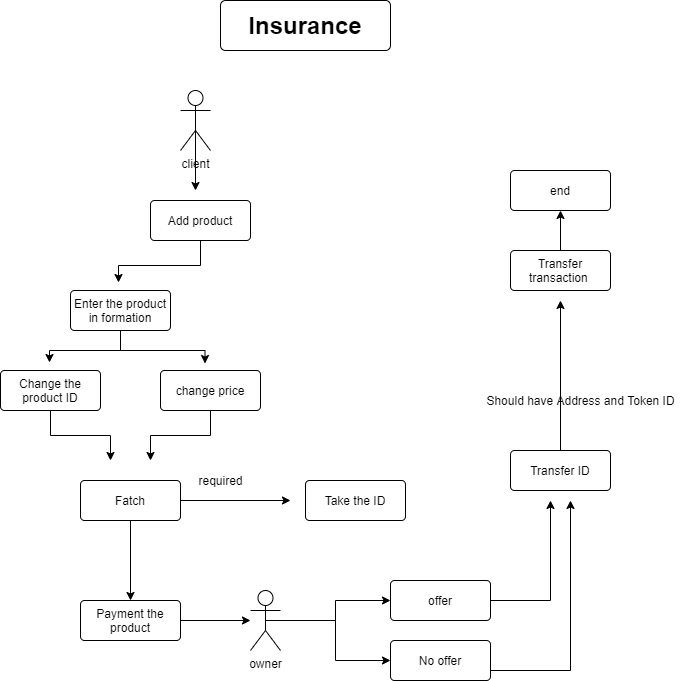

The diagram above was exported from draw.io. Its source (the exported page's mxGraphModel, read from the mxfile embedded in the PNG):
<mxGraphModel dx="968" dy="683" grid="1" gridSize="10" guides="1" tooltips="1" connect="1" arrows="1" fold="1" page="1" pageScale="1" pageWidth="827" pageHeight="1169" math="0" shadow="0">
  <root>
    <mxCell id="0" />
    <mxCell id="1" parent="0" />
    <mxCell id="kTc_rNIWhuCnY3O37byo-37" style="edgeStyle=orthogonalEdgeStyle;rounded=0;orthogonalLoop=1;jettySize=auto;html=1;exitX=0.5;exitY=0.5;exitDx=0;exitDy=0;exitPerimeter=0;entryX=0;entryY=0.5;entryDx=0;entryDy=0;" edge="1" parent="1" source="kTc_rNIWhuCnY3O37byo-13" target="kTc_rNIWhuCnY3O37byo-38">
      <mxGeometry relative="1" as="geometry">
        <mxPoint x="480" y="640" as="targetPoint" />
      </mxGeometry>
    </mxCell>
    <mxCell id="kTc_rNIWhuCnY3O37byo-40" style="edgeStyle=orthogonalEdgeStyle;rounded=0;orthogonalLoop=1;jettySize=auto;html=1;exitX=0.5;exitY=0.5;exitDx=0;exitDy=0;exitPerimeter=0;entryX=0;entryY=0.5;entryDx=0;entryDy=0;" edge="1" parent="1" source="kTc_rNIWhuCnY3O37byo-13" target="kTc_rNIWhuCnY3O37byo-39">
      <mxGeometry relative="1" as="geometry" />
    </mxCell>
    <mxCell id="kTc_rNIWhuCnY3O37byo-13" value="&lt;span style=&quot;text-align: left&quot;&gt;owner&lt;/span&gt;" style="shape=umlActor;verticalLabelPosition=bottom;verticalAlign=top;html=1;" vertex="1" parent="1">
      <mxGeometry x="350" y="630" width="30" height="60" as="geometry" />
    </mxCell>
    <mxCell id="kTc_rNIWhuCnY3O37byo-26" style="edgeStyle=orthogonalEdgeStyle;rounded=0;orthogonalLoop=1;jettySize=auto;html=1;exitX=0.5;exitY=0.5;exitDx=0;exitDy=0;exitPerimeter=0;" edge="1" parent="1" source="kTc_rNIWhuCnY3O37byo-14">
      <mxGeometry relative="1" as="geometry">
        <mxPoint x="295" y="230" as="targetPoint" />
      </mxGeometry>
    </mxCell>
    <mxCell id="kTc_rNIWhuCnY3O37byo-14" value="&lt;span style=&quot;text-align: left&quot;&gt;client&lt;/span&gt;" style="shape=umlActor;verticalLabelPosition=bottom;verticalAlign=top;html=1;" vertex="1" parent="1">
      <mxGeometry x="280" y="130" width="30" height="60" as="geometry" />
    </mxCell>
    <mxCell id="kTc_rNIWhuCnY3O37byo-15" value="&lt;b&gt;&lt;font style=&quot;font-size: 24px&quot;&gt;Insurance&lt;/font&gt;&lt;/b&gt;" style="rounded=1;arcSize=10;whiteSpace=wrap;html=1;align=center;" vertex="1" parent="1">
      <mxGeometry x="320" y="40" width="170" height="50" as="geometry" />
    </mxCell>
    <mxCell id="kTc_rNIWhuCnY3O37byo-28" style="edgeStyle=orthogonalEdgeStyle;rounded=0;orthogonalLoop=1;jettySize=auto;html=1;exitX=0.5;exitY=1;exitDx=0;exitDy=0;entryX=0.49;entryY=-0.2;entryDx=0;entryDy=0;entryPerimeter=0;" edge="1" parent="1" source="kTc_rNIWhuCnY3O37byo-18" target="kTc_rNIWhuCnY3O37byo-20">
      <mxGeometry relative="1" as="geometry" />
    </mxCell>
    <mxCell id="kTc_rNIWhuCnY3O37byo-29" style="edgeStyle=orthogonalEdgeStyle;rounded=0;orthogonalLoop=1;jettySize=auto;html=1;exitX=0.5;exitY=1;exitDx=0;exitDy=0;entryX=0.445;entryY=-0.175;entryDx=0;entryDy=0;entryPerimeter=0;" edge="1" parent="1" source="kTc_rNIWhuCnY3O37byo-18" target="kTc_rNIWhuCnY3O37byo-22">
      <mxGeometry relative="1" as="geometry" />
    </mxCell>
    <mxCell id="kTc_rNIWhuCnY3O37byo-18" value="Enter the product in formation" style="rounded=1;arcSize=10;whiteSpace=wrap;html=1;align=center;" vertex="1" parent="1">
      <mxGeometry x="170" y="330" width="100" height="40" as="geometry" />
    </mxCell>
    <mxCell id="kTc_rNIWhuCnY3O37byo-27" style="edgeStyle=orthogonalEdgeStyle;rounded=0;orthogonalLoop=1;jettySize=auto;html=1;exitX=0.5;exitY=1;exitDx=0;exitDy=0;entryX=0.48;entryY=-0.2;entryDx=0;entryDy=0;entryPerimeter=0;" edge="1" parent="1" source="kTc_rNIWhuCnY3O37byo-19" target="kTc_rNIWhuCnY3O37byo-18">
      <mxGeometry relative="1" as="geometry" />
    </mxCell>
    <mxCell id="kTc_rNIWhuCnY3O37byo-19" value="Add product" style="rounded=1;arcSize=10;whiteSpace=wrap;html=1;align=center;" vertex="1" parent="1">
      <mxGeometry x="250" y="240" width="100" height="40" as="geometry" />
    </mxCell>
    <mxCell id="kTc_rNIWhuCnY3O37byo-31" style="edgeStyle=orthogonalEdgeStyle;rounded=0;orthogonalLoop=1;jettySize=auto;html=1;exitX=0.5;exitY=1;exitDx=0;exitDy=0;" edge="1" parent="1" source="kTc_rNIWhuCnY3O37byo-20">
      <mxGeometry relative="1" as="geometry">
        <mxPoint x="210" y="500" as="targetPoint" />
      </mxGeometry>
    </mxCell>
    <mxCell id="kTc_rNIWhuCnY3O37byo-20" value="Change the product ID" style="rounded=1;arcSize=10;whiteSpace=wrap;html=1;align=center;" vertex="1" parent="1">
      <mxGeometry x="100" y="410" width="100" height="40" as="geometry" />
    </mxCell>
    <mxCell id="kTc_rNIWhuCnY3O37byo-32" style="edgeStyle=orthogonalEdgeStyle;rounded=0;orthogonalLoop=1;jettySize=auto;html=1;exitX=1;exitY=0.5;exitDx=0;exitDy=0;" edge="1" parent="1" source="kTc_rNIWhuCnY3O37byo-21">
      <mxGeometry relative="1" as="geometry">
        <mxPoint x="390" y="540" as="targetPoint" />
      </mxGeometry>
    </mxCell>
    <mxCell id="kTc_rNIWhuCnY3O37byo-34" style="edgeStyle=orthogonalEdgeStyle;rounded=0;orthogonalLoop=1;jettySize=auto;html=1;exitX=0.5;exitY=1;exitDx=0;exitDy=0;entryX=0.5;entryY=0;entryDx=0;entryDy=0;" edge="1" parent="1" source="kTc_rNIWhuCnY3O37byo-21" target="kTc_rNIWhuCnY3O37byo-23">
      <mxGeometry relative="1" as="geometry" />
    </mxCell>
    <mxCell id="kTc_rNIWhuCnY3O37byo-21" value="Fatch" style="rounded=1;arcSize=10;whiteSpace=wrap;html=1;align=center;" vertex="1" parent="1">
      <mxGeometry x="180" y="520" width="100" height="40" as="geometry" />
    </mxCell>
    <mxCell id="kTc_rNIWhuCnY3O37byo-30" style="edgeStyle=orthogonalEdgeStyle;rounded=0;orthogonalLoop=1;jettySize=auto;html=1;exitX=0.5;exitY=1;exitDx=0;exitDy=0;" edge="1" parent="1" source="kTc_rNIWhuCnY3O37byo-22">
      <mxGeometry relative="1" as="geometry">
        <mxPoint x="250" y="500" as="targetPoint" />
      </mxGeometry>
    </mxCell>
    <mxCell id="kTc_rNIWhuCnY3O37byo-22" value="change price" style="rounded=1;arcSize=10;whiteSpace=wrap;html=1;align=center;" vertex="1" parent="1">
      <mxGeometry x="260" y="410" width="100" height="40" as="geometry" />
    </mxCell>
    <mxCell id="kTc_rNIWhuCnY3O37byo-36" style="edgeStyle=orthogonalEdgeStyle;rounded=0;orthogonalLoop=1;jettySize=auto;html=1;exitX=1;exitY=0.5;exitDx=0;exitDy=0;" edge="1" parent="1" source="kTc_rNIWhuCnY3O37byo-23" target="kTc_rNIWhuCnY3O37byo-13">
      <mxGeometry relative="1" as="geometry" />
    </mxCell>
    <mxCell id="kTc_rNIWhuCnY3O37byo-23" value="Payment the product" style="rounded=1;arcSize=10;whiteSpace=wrap;html=1;align=center;" vertex="1" parent="1">
      <mxGeometry x="180" y="640" width="100" height="40" as="geometry" />
    </mxCell>
    <mxCell id="kTc_rNIWhuCnY3O37byo-33" value="Take the ID" style="rounded=1;arcSize=10;whiteSpace=wrap;html=1;align=center;" vertex="1" parent="1">
      <mxGeometry x="405" y="520" width="100" height="40" as="geometry" />
    </mxCell>
    <mxCell id="kTc_rNIWhuCnY3O37byo-35" value="required" style="text;html=1;align=center;verticalAlign=middle;resizable=0;points=[];autosize=1;" vertex="1" parent="1">
      <mxGeometry x="290" y="510" width="60" height="20" as="geometry" />
    </mxCell>
    <mxCell id="kTc_rNIWhuCnY3O37byo-41" style="edgeStyle=orthogonalEdgeStyle;rounded=0;orthogonalLoop=1;jettySize=auto;html=1;exitX=1;exitY=0.5;exitDx=0;exitDy=0;" edge="1" parent="1" source="kTc_rNIWhuCnY3O37byo-38">
      <mxGeometry relative="1" as="geometry">
        <mxPoint x="650" y="540" as="targetPoint" />
      </mxGeometry>
    </mxCell>
    <mxCell id="kTc_rNIWhuCnY3O37byo-38" value="offer" style="rounded=1;arcSize=10;whiteSpace=wrap;html=1;align=center;" vertex="1" parent="1">
      <mxGeometry x="490" y="620" width="100" height="40" as="geometry" />
    </mxCell>
    <mxCell id="kTc_rNIWhuCnY3O37byo-42" style="edgeStyle=orthogonalEdgeStyle;rounded=0;orthogonalLoop=1;jettySize=auto;html=1;exitX=1;exitY=0.75;exitDx=0;exitDy=0;" edge="1" parent="1" source="kTc_rNIWhuCnY3O37byo-39">
      <mxGeometry relative="1" as="geometry">
        <mxPoint x="670" y="540" as="targetPoint" />
      </mxGeometry>
    </mxCell>
    <mxCell id="kTc_rNIWhuCnY3O37byo-39" value="No offer" style="rounded=1;arcSize=10;whiteSpace=wrap;html=1;align=center;" vertex="1" parent="1">
      <mxGeometry x="490" y="680" width="100" height="40" as="geometry" />
    </mxCell>
    <mxCell id="kTc_rNIWhuCnY3O37byo-44" style="edgeStyle=orthogonalEdgeStyle;rounded=0;orthogonalLoop=1;jettySize=auto;html=1;exitX=0.5;exitY=0;exitDx=0;exitDy=0;" edge="1" parent="1" source="kTc_rNIWhuCnY3O37byo-43">
      <mxGeometry relative="1" as="geometry">
        <mxPoint x="660" y="340" as="targetPoint" />
      </mxGeometry>
    </mxCell>
    <mxCell id="kTc_rNIWhuCnY3O37byo-43" value="Transfer ID" style="rounded=1;arcSize=10;whiteSpace=wrap;html=1;align=center;" vertex="1" parent="1">
      <mxGeometry x="610" y="490" width="100" height="40" as="geometry" />
    </mxCell>
    <mxCell id="kTc_rNIWhuCnY3O37byo-45" value="Should have Address and Token ID" style="text;html=1;align=center;verticalAlign=middle;resizable=0;points=[];autosize=1;" vertex="1" parent="1">
      <mxGeometry x="580" y="430" width="200" height="20" as="geometry" />
    </mxCell>
    <mxCell id="kTc_rNIWhuCnY3O37byo-46" value="end" style="rounded=1;arcSize=10;whiteSpace=wrap;html=1;align=center;" vertex="1" parent="1">
      <mxGeometry x="610" y="210" width="100" height="40" as="geometry" />
    </mxCell>
    <mxCell id="kTc_rNIWhuCnY3O37byo-48" style="edgeStyle=orthogonalEdgeStyle;rounded=0;orthogonalLoop=1;jettySize=auto;html=1;exitX=0.5;exitY=0;exitDx=0;exitDy=0;entryX=0.5;entryY=1;entryDx=0;entryDy=0;" edge="1" parent="1" source="kTc_rNIWhuCnY3O37byo-47" target="kTc_rNIWhuCnY3O37byo-46">
      <mxGeometry relative="1" as="geometry" />
    </mxCell>
    <mxCell id="kTc_rNIWhuCnY3O37byo-47" value="Transfer transaction&amp;nbsp;" style="rounded=1;arcSize=10;whiteSpace=wrap;html=1;align=center;" vertex="1" parent="1">
      <mxGeometry x="610" y="290" width="100" height="40" as="geometry" />
    </mxCell>
  </root>
</mxGraphModel>